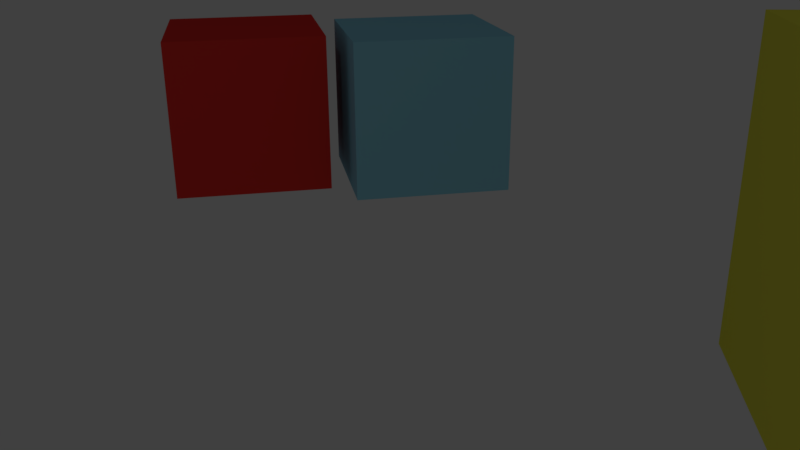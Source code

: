 # Source: scene4.blend  (saved by Blender 2.79.0; exported with 4.5.12 LTS)
import bpy
from mathutils import Matrix  # noqa: F401  (used for matrix-valued properties, if any)

bpy.ops.wm.read_factory_settings(use_empty=True)
scene = bpy.context.scene
scene.name = 'Scene'

# ---- collections
col_collection_1 = bpy.data.collections.new('Collection 1'); scene.collection.children.link(col_collection_1)

# ---- materials (node trees are filled in below, after node groups)
mat_material_002 = bpy.data.materials.new('Material.002')
mat_material_002.alpha_threshold = 0.0
mat_material_002.use_transparent_shadow = False
mat_material_002.diffuse_color = (0.8, 0.25, 0.008, 1.0)
mat_material_002.roughness = 0.5
mat_material_003 = bpy.data.materials.new('Material.003')
mat_material_003.alpha_threshold = 0.0
mat_material_003.use_transparent_shadow = False
mat_material_003.diffuse_color = (0.8, 0.038, 0.031, 1.0)
mat_material_003.roughness = 0.5
mat_material_001 = bpy.data.materials.new('Material.001')
mat_material_001.alpha_threshold = 0.0
mat_material_001.use_transparent_shadow = False
mat_material_001.diffuse_color = (0.2733, 0.6336, 0.8, 1.0)
mat_material_001.roughness = 0.5
mat_material_004 = bpy.data.materials.new('Material.004')
mat_material_004.alpha_threshold = 0.0
mat_material_004.use_transparent_shadow = False
mat_material_004.diffuse_color = (0.8, 0.777, 0.073, 1.0)
mat_material_004.roughness = 0.5
mat_material_004.line_color = (0.0, 0.0, 0.0, 1.0)

# ---- material node trees

# ---- world
world_world = bpy.data.worlds.new('World'); scene.world = world_world
world_world.color = (0.05088, 0.05088, 0.05088)
world_world.use_sun_shadow = False
world_world.sun_shadow_jitter_overblur = 0.0
world_world.cycles.sampling_method = 'MANUAL'

# ---- cameras
cam_camera = bpy.data.cameras.new('Camera')
cam_camera.clip_end = 100.0
cam_camera.lens = 35.0
cam_camera.sensor_width = 32.0
cam_camera.sensor_height = 18.0
cam_camera.ortho_scale = 7.314
cam_camera.dof.focus_distance = 0.0
cam_camera.dof.aperture_fstop = 128.0

# ---- lights
light_lamp = bpy.data.lights.new('Lamp', 'POINT')
light_lamp.transmission_factor = 0.0
light_lamp.cutoff_distance = 30.0
light_lamp.energy = 100.0
light_lamp.shadow_buffer_clip_start = 1.001
light_lamp.shadow_soft_size = 0.1
light_lamp.shadow_maximum_resolution = 0.006
light_lamp.use_absolute_resolution = True

# ---- meshes
me_cube_002 = bpy.data.meshes.new('Cube.002')
me_cube_002.from_pydata([(-1.0, -1.0, -1.0), (-1.0, -1.0, 1.0), (-1.0, 1.0, -1.0), (-1.0, 1.0, 1.0), (1.0, -1.0, -1.0), (1.0, -1.0, 1.0), (1.0, 1.0, -1.0), (1.0, 1.0, 1.0)], [], [(0, 1, 3, 2), (2, 3, 7, 6), (6, 7, 5, 4), (4, 5, 1, 0), (2, 6, 4, 0), (7, 3, 1, 5)])
me_cube_002.materials.append(mat_material_002)
me_cube_002.use_remesh_preserve_volume = False
me_cube_002.use_remesh_preserve_attributes = False
me_cube_002.use_mirror_vertex_groups = False
me_cube_002.update()
me_cube_003 = bpy.data.meshes.new('Cube.003')
me_cube_003.from_pydata([(-1.0, -1.0, -1.0), (-1.0, -1.0, 1.0), (-1.0, 1.0, -1.0), (-1.0, 1.0, 1.0), (1.0, -1.0, -1.0), (1.0, -1.0, 1.0), (1.0, 1.0, -1.0), (1.0, 1.0, 1.0)], [], [(0, 1, 3, 2), (2, 3, 7, 6), (6, 7, 5, 4), (4, 5, 1, 0), (2, 6, 4, 0), (7, 3, 1, 5)])
me_cube_003.materials.append(mat_material_003)
me_cube_003.use_remesh_preserve_volume = False
me_cube_003.use_remesh_preserve_attributes = False
me_cube_003.use_mirror_vertex_groups = False
me_cube_003.update()
me_cube_001 = bpy.data.meshes.new('Cube.001')
me_cube_001.from_pydata([(-1.0, -1.0, -1.0), (-1.0, -1.0, 1.0), (-1.0, 1.0, -1.0), (-1.0, 1.0, 1.0), (1.0, -1.0, -1.0), (1.0, -1.0, 1.0), (1.0, 1.0, -1.0), (1.0, 1.0, 1.0)], [], [(0, 1, 3, 2), (2, 3, 7, 6), (6, 7, 5, 4), (4, 5, 1, 0), (2, 6, 4, 0), (7, 3, 1, 5)])
me_cube_001.materials.append(mat_material_001)
me_cube_001.use_remesh_preserve_volume = False
me_cube_001.use_remesh_preserve_attributes = False
me_cube_001.use_mirror_vertex_groups = False
me_cube_001.update()
me_cube_004 = bpy.data.meshes.new('Cube.004')
me_cube_004.from_pydata([(1.0, 1.0, -1.0), (1.0, -1.0, -1.0), (-1.0, -1.0, -1.0), (-1.0, 1.0, -1.0), (1.0, 1.0, 1.0), (1.0, -1.0, 1.0), (-1.0, -1.0, 1.0), (-1.0, 1.0, 1.0)], [], [(0, 1, 2, 3), (4, 7, 6, 5), (0, 4, 5, 1), (1, 5, 6, 2), (2, 6, 7, 3), (4, 0, 3, 7)])
me_cube_004.materials.append(mat_material_004)
me_cube_004.use_remesh_preserve_volume = False
me_cube_004.use_remesh_preserve_attributes = False
me_cube_004.use_mirror_vertex_groups = False
me_cube_004.update()

# ---- objects
ob_lamp = bpy.data.objects.new('Lamp', light_lamp)
ob_camera = bpy.data.objects.new('Camera', cam_camera)
ob_table = bpy.data.objects.new('Table', me_cube_002)
ob_saut = bpy.data.objects.new('Saut', me_cube_003)
ob_saut_s_friend = bpy.data.objects.new("Saut's friend", me_cube_001)
ob_nesari = bpy.data.objects.new('Nesari', me_cube_004)

# ---- transforms, parenting, visibility, modifiers, constraints
ob_lamp.location = (4.076, 1.005, 5.904)
ob_lamp.rotation_euler = (0.6503, 0.05522, 1.866)
ob_lamp.lock_rotations_4d = False
ob_lamp.empty_display_type = 'ARROWS'
ob_lamp.color = (0.0, 0.0, 0.0, 0.0)
ob_lamp.lineart.crease_threshold = 0.0
ob_camera.location = (1.524, -1.473, 2.586)
ob_camera.rotation_euler = (1.199, 0.008088, 2.956)
ob_camera.lock_rotations_4d = False
ob_camera.empty_display_type = 'ARROWS'
ob_camera.color = (0.0, 0.0, 0.0, 0.0)
ob_camera.display_type = 'WIRE'
ob_camera.lineart.crease_threshold = 0.0
ob_table.location = (-0.05879, -0.2471, 0.5548)
ob_table.scale = (0.5996, 0.5996, 0.5996)
ob_table.lineart.crease_threshold = 0.0
ob_saut.location = (1.449, -9.636, 0.7066)
ob_saut.scale = (0.6817, 0.6817, 0.6817)
ob_saut.lineart.crease_threshold = 0.0
ob_saut_s_friend.location = (-0.09825, -9.27, 0.7066)
ob_saut_s_friend.rotation_euler = (0.0, 0.0, -6.285)
ob_saut_s_friend.scale = (0.6817, 0.6817, 0.6817)
ob_saut_s_friend.lineart.crease_threshold = 0.0
ob_nesari.location = (-1.781, -4.4, 1.008)
ob_nesari.rotation_euler = (0.0, -0.0, 1.269)
ob_nesari.scale = (0.9659, 0.9659, 0.9659)
ob_nesari.lock_rotations_4d = False
ob_nesari.empty_display_type = 'ARROWS'
ob_nesari.lineart.crease_threshold = 0.0

# ---- collection membership
col_collection_1.objects.link(ob_lamp)
col_collection_1.objects.link(ob_camera)
col_collection_1.objects.link(ob_table)
col_collection_1.objects.link(ob_saut)
col_collection_1.objects.link(ob_saut_s_friend)
col_collection_1.objects.link(ob_nesari)

# ---- scene / render settings (as saved in the file)
scene.camera = ob_camera
scene.frame_start = 1; scene.frame_end = 150; scene.frame_set(150)
scene.render.engine = 'BLENDER_EEVEE_NEXT'
scene.render.resolution_percentage = 50
scene.render.dither_intensity = 0.0
scene.cycles.use_denoising = False
scene.cycles.samples = 128
scene.cycles.sampling_pattern = 'TABULATED_SOBOL'
scene.cycles.use_adaptive_sampling = False
scene.cycles.use_light_tree = False
scene.cycles.blur_glossy = 0.0
scene.cycles.sample_clamp_indirect = 0.0
scene.view_settings.view_transform = 'Standard'
bpy.context.view_layer.update()
